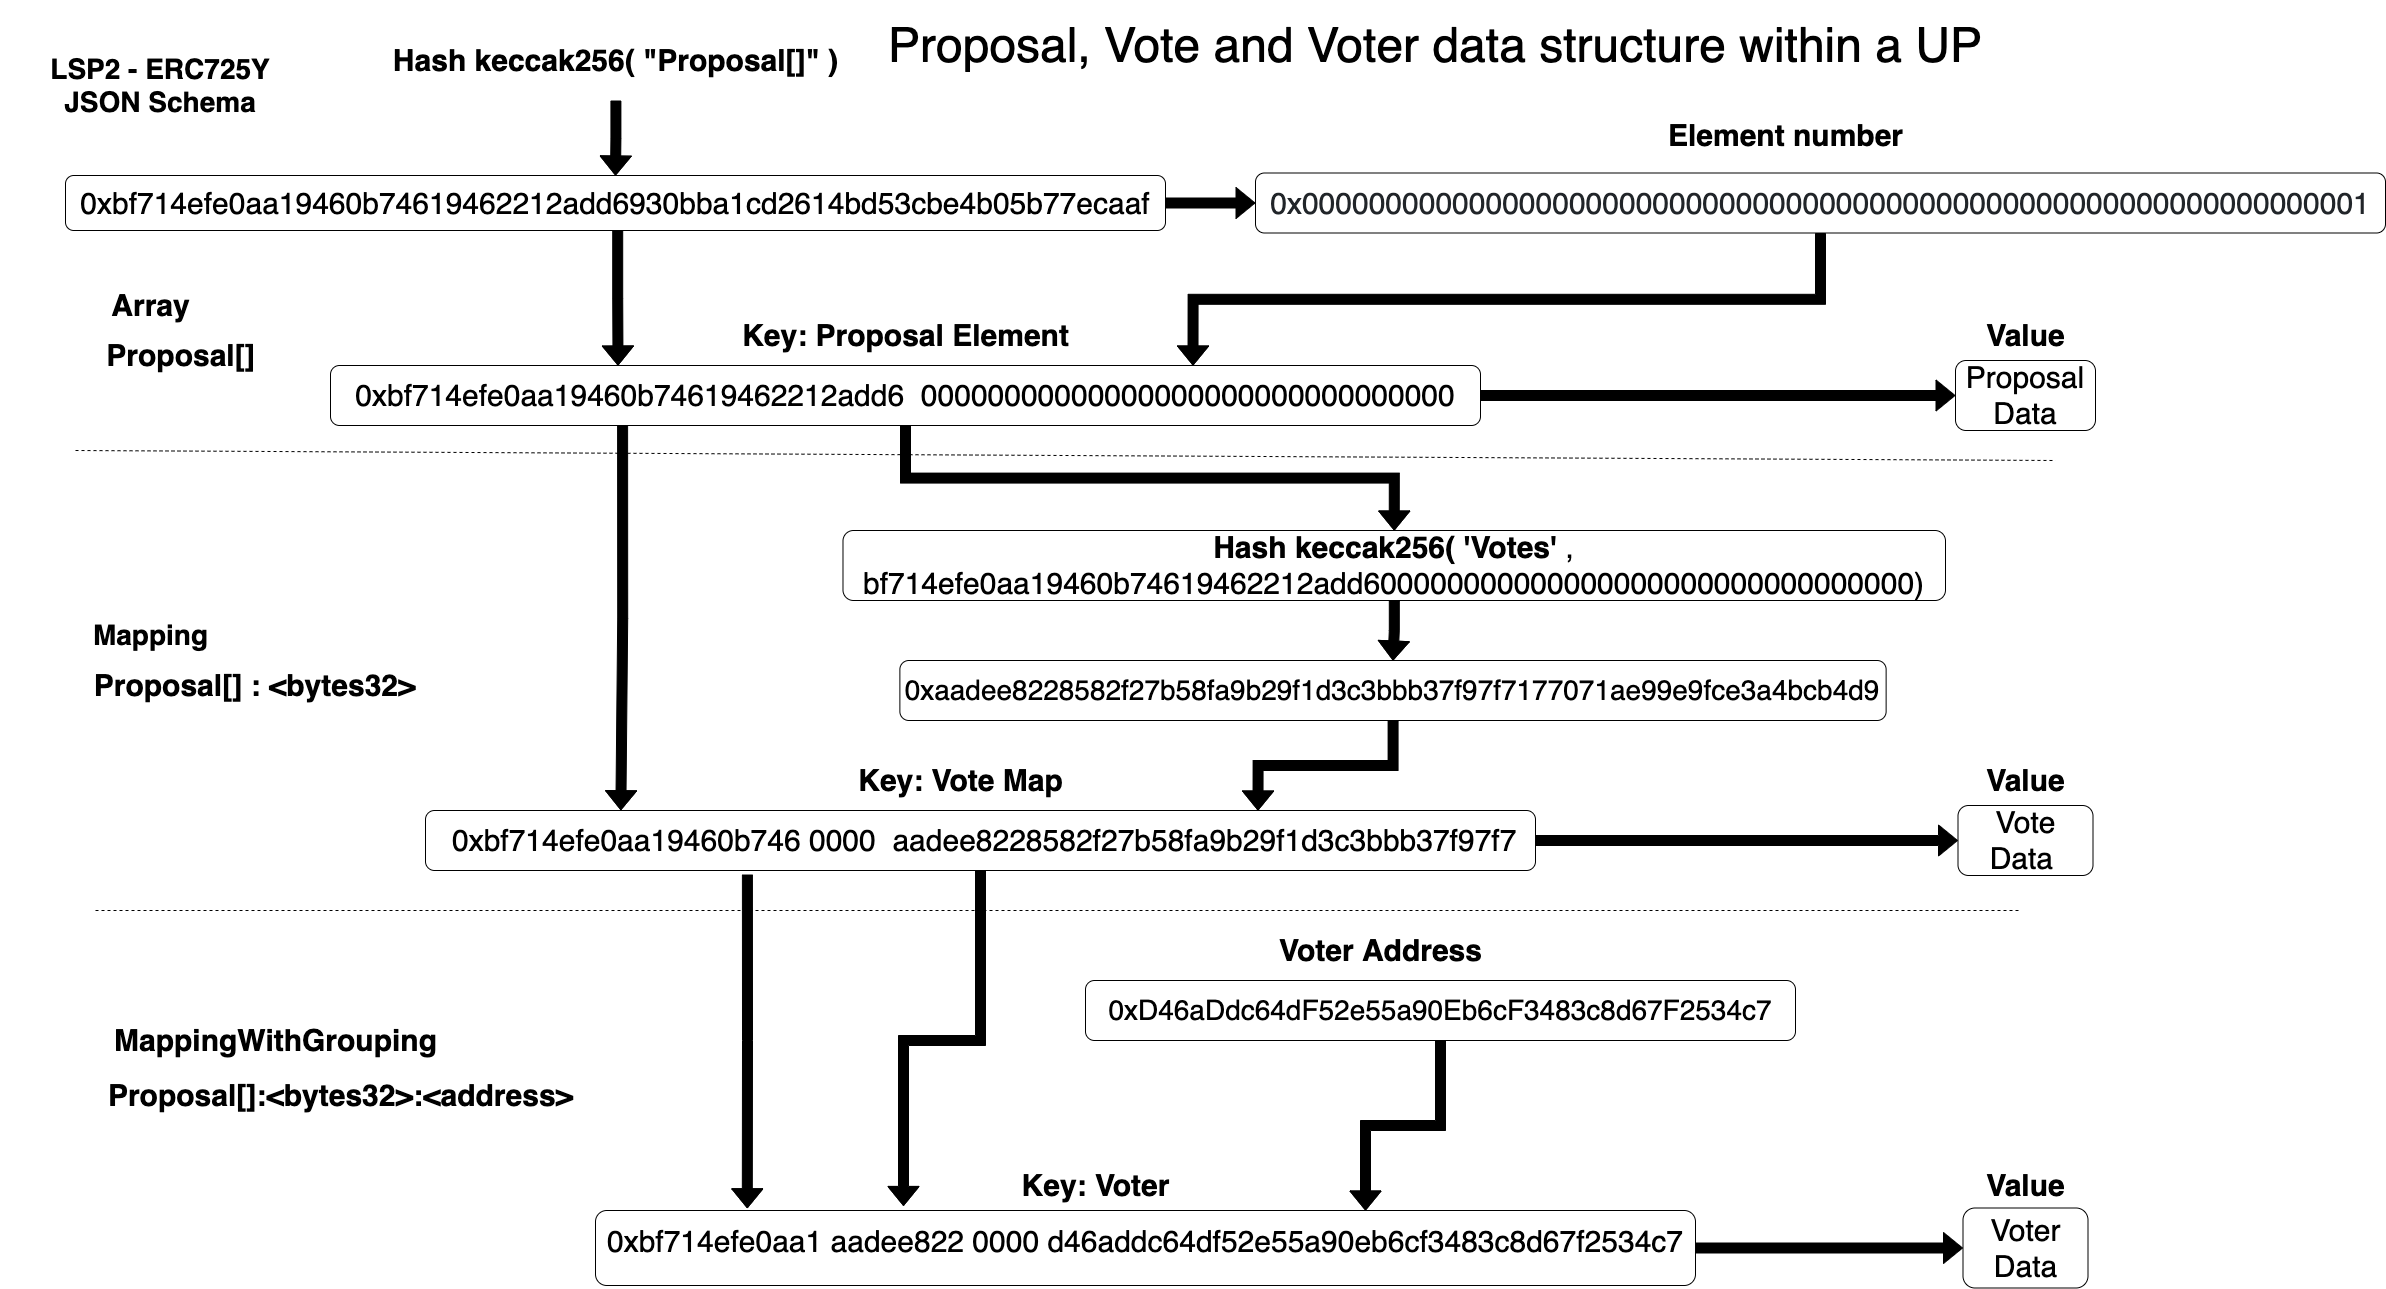

The diagram above was exported from draw.io. Its source (the exported page's mxGraphModel, read from the mxfile embedded in the PNG):
<mxGraphModel dx="3222" dy="2444" grid="1" gridSize="10" guides="1" tooltips="1" connect="1" arrows="1" fold="1" page="1" pageScale="1" pageWidth="850" pageHeight="1100" math="0" shadow="0">
  <root>
    <mxCell id="0" />
    <mxCell id="1" parent="0" />
    <mxCell id="E_pzNGyG5GMrtMAU5Ksr-4" style="edgeStyle=orthogonalEdgeStyle;rounded=0;orthogonalLoop=1;jettySize=auto;html=1;entryX=0;entryY=0.5;entryDx=0;entryDy=0;shape=flexArrow;fillColor=#000000;" parent="1" source="E_pzNGyG5GMrtMAU5Ksr-1" target="E_pzNGyG5GMrtMAU5Ksr-3" edge="1">
      <mxGeometry relative="1" as="geometry" />
    </mxCell>
    <mxCell id="E_pzNGyG5GMrtMAU5Ksr-5" style="edgeStyle=orthogonalEdgeStyle;rounded=0;orthogonalLoop=1;jettySize=auto;html=1;entryX=0.25;entryY=0;entryDx=0;entryDy=0;shape=flexArrow;fillColor=#000000;exitX=0.502;exitY=0.984;exitDx=0;exitDy=0;exitPerimeter=0;" parent="1" source="E_pzNGyG5GMrtMAU5Ksr-1" target="E_pzNGyG5GMrtMAU5Ksr-6" edge="1">
      <mxGeometry relative="1" as="geometry">
        <mxPoint x="290" y="160" as="targetPoint" />
      </mxGeometry>
    </mxCell>
    <mxCell id="E_pzNGyG5GMrtMAU5Ksr-1" value="&lt;font style=&quot;font-size: 30px&quot;&gt;0xbf714efe0aa19460b74619462212add6930bba1cd2614bd53cbe4b05b77ecaaf&lt;/font&gt;" style="rounded=1;whiteSpace=wrap;html=1;fontSize=30;" parent="1" vertex="1">
      <mxGeometry x="-360" y="45" width="1100" height="55" as="geometry" />
    </mxCell>
    <mxCell id="E_pzNGyG5GMrtMAU5Ksr-7" style="edgeStyle=orthogonalEdgeStyle;rounded=0;orthogonalLoop=1;jettySize=auto;html=1;entryX=0.75;entryY=0;entryDx=0;entryDy=0;shape=flexArrow;fillColor=#000000;" parent="1" source="E_pzNGyG5GMrtMAU5Ksr-3" target="E_pzNGyG5GMrtMAU5Ksr-6" edge="1">
      <mxGeometry relative="1" as="geometry" />
    </mxCell>
    <mxCell id="E_pzNGyG5GMrtMAU5Ksr-3" value="&lt;span style=&quot;color: rgb(33 , 37 , 41) ; background-color: rgb(255 , 255 , 255)&quot;&gt;&lt;font style=&quot;font-size: 30px&quot;&gt;0x0000000000000000000000000000000000000000000000000000000000000001&lt;/font&gt;&lt;/span&gt;" style="rounded=1;whiteSpace=wrap;html=1;" parent="1" vertex="1">
      <mxGeometry x="830" y="42.5" width="1130" height="60" as="geometry" />
    </mxCell>
    <mxCell id="E_pzNGyG5GMrtMAU5Ksr-10" style="edgeStyle=orthogonalEdgeStyle;rounded=0;orthogonalLoop=1;jettySize=auto;html=1;shape=flexArrow;fillColor=#000000;" parent="1" source="E_pzNGyG5GMrtMAU5Ksr-6" target="E_pzNGyG5GMrtMAU5Ksr-11" edge="1">
      <mxGeometry relative="1" as="geometry">
        <mxPoint x="1060" y="260" as="targetPoint" />
      </mxGeometry>
    </mxCell>
    <mxCell id="E_pzNGyG5GMrtMAU5Ksr-12" style="edgeStyle=orthogonalEdgeStyle;rounded=0;orthogonalLoop=1;jettySize=auto;html=1;entryX=0.5;entryY=0;entryDx=0;entryDy=0;shape=flexArrow;fillColor=#000000;" parent="1" source="E_pzNGyG5GMrtMAU5Ksr-6" target="E_pzNGyG5GMrtMAU5Ksr-9" edge="1">
      <mxGeometry relative="1" as="geometry">
        <mxPoint x="600" y="398" as="targetPoint" />
      </mxGeometry>
    </mxCell>
    <mxCell id="2tYzA6rFIPvVqBQ_cAQg-45" style="edgeStyle=orthogonalEdgeStyle;rounded=0;orthogonalLoop=1;jettySize=auto;html=1;entryX=0.176;entryY=-0.005;entryDx=0;entryDy=0;entryPerimeter=0;exitX=0.254;exitY=0.99;exitDx=0;exitDy=0;exitPerimeter=0;shape=flexArrow;fillColor=#000000;" parent="1" source="E_pzNGyG5GMrtMAU5Ksr-6" target="E_pzNGyG5GMrtMAU5Ksr-14" edge="1">
      <mxGeometry relative="1" as="geometry">
        <mxPoint x="321" y="293" as="sourcePoint" />
      </mxGeometry>
    </mxCell>
    <mxCell id="E_pzNGyG5GMrtMAU5Ksr-6" value="&lt;font style=&quot;font-size: 30px&quot;&gt;0xbf714efe0aa19460b74619462212add6&amp;nbsp; 00000000000000000000000000000000&lt;/font&gt;" style="rounded=1;whiteSpace=wrap;html=1;" parent="1" vertex="1">
      <mxGeometry x="-95" y="235" width="1150" height="60" as="geometry" />
    </mxCell>
    <mxCell id="E_pzNGyG5GMrtMAU5Ksr-27" style="edgeStyle=orthogonalEdgeStyle;rounded=0;orthogonalLoop=1;jettySize=auto;html=1;entryX=0.5;entryY=0;entryDx=0;entryDy=0;shape=flexArrow;fillColor=#000000;" parent="1" source="E_pzNGyG5GMrtMAU5Ksr-9" target="E_pzNGyG5GMrtMAU5Ksr-15" edge="1">
      <mxGeometry relative="1" as="geometry" />
    </mxCell>
    <mxCell id="E_pzNGyG5GMrtMAU5Ksr-9" value="&lt;font style=&quot;font-size: 30px&quot;&gt;&lt;font&gt;&lt;b&gt;Hash keccak256( 'Votes' &lt;/b&gt;, bf714efe0aa19460b74619462212add600000000000000000000000000000000&lt;/font&gt;)&lt;/font&gt;" style="rounded=1;whiteSpace=wrap;html=1;" parent="1" vertex="1">
      <mxGeometry x="417.49" y="400" width="1102.51" height="70" as="geometry" />
    </mxCell>
    <mxCell id="E_pzNGyG5GMrtMAU5Ksr-11" value="&lt;font style=&quot;font-size: 30px&quot;&gt;Proposal Data&lt;/font&gt;" style="rounded=1;whiteSpace=wrap;html=1;" parent="1" vertex="1">
      <mxGeometry x="1530" y="230" width="140" height="70" as="geometry" />
    </mxCell>
    <mxCell id="E_pzNGyG5GMrtMAU5Ksr-19" style="edgeStyle=orthogonalEdgeStyle;rounded=0;orthogonalLoop=1;jettySize=auto;html=1;shape=flexArrow;fillColor=#000000;" parent="1" source="E_pzNGyG5GMrtMAU5Ksr-14" target="E_pzNGyG5GMrtMAU5Ksr-20" edge="1">
      <mxGeometry relative="1" as="geometry">
        <mxPoint x="1020" y="710" as="targetPoint" />
      </mxGeometry>
    </mxCell>
    <mxCell id="E_pzNGyG5GMrtMAU5Ksr-33" style="edgeStyle=orthogonalEdgeStyle;rounded=0;orthogonalLoop=1;jettySize=auto;html=1;entryX=0.28;entryY=-0.061;entryDx=0;entryDy=0;entryPerimeter=0;shape=flexArrow;fillColor=#000000;" parent="1" source="E_pzNGyG5GMrtMAU5Ksr-14" target="E_pzNGyG5GMrtMAU5Ksr-22" edge="1">
      <mxGeometry relative="1" as="geometry" />
    </mxCell>
    <mxCell id="TVY8tIT-MihoKSKUrj3m-2" style="edgeStyle=orthogonalEdgeStyle;rounded=0;orthogonalLoop=1;jettySize=auto;html=1;exitX=0.29;exitY=1.067;exitDx=0;exitDy=0;exitPerimeter=0;shape=flexArrow;fillColor=#000000;entryX=0.138;entryY=-0.03;entryDx=0;entryDy=0;entryPerimeter=0;" parent="1" source="E_pzNGyG5GMrtMAU5Ksr-14" target="E_pzNGyG5GMrtMAU5Ksr-22" edge="1">
      <mxGeometry relative="1" as="geometry">
        <mxPoint x="370" y="1080" as="targetPoint" />
      </mxGeometry>
    </mxCell>
    <mxCell id="E_pzNGyG5GMrtMAU5Ksr-14" value="&lt;font&gt;&lt;font style=&quot;font-size: 30px&quot;&gt;&amp;nbsp;0xbf714efe0aa19460b746 0000&amp;nbsp; aadee8228582f27b58fa9b29f1d3c3bbb37f97f7&lt;/font&gt;&lt;br&gt;&lt;/font&gt;" style="rounded=1;whiteSpace=wrap;html=1;fontSize=28;" parent="1" vertex="1">
      <mxGeometry y="680" width="1110" height="60" as="geometry" />
    </mxCell>
    <mxCell id="E_pzNGyG5GMrtMAU5Ksr-28" style="edgeStyle=orthogonalEdgeStyle;rounded=0;orthogonalLoop=1;jettySize=auto;html=1;entryX=0.75;entryY=0;entryDx=0;entryDy=0;shape=flexArrow;fillColor=#000000;" parent="1" source="E_pzNGyG5GMrtMAU5Ksr-15" target="E_pzNGyG5GMrtMAU5Ksr-14" edge="1">
      <mxGeometry relative="1" as="geometry" />
    </mxCell>
    <mxCell id="E_pzNGyG5GMrtMAU5Ksr-15" value="&lt;font style=&quot;font-size: 28px&quot;&gt;0xaadee8228582f27b58fa9b29f1d3c3bbb37f97f7177071ae99e9fce3a4bcb4d9&lt;/font&gt;" style="rounded=1;whiteSpace=wrap;html=1;" parent="1" vertex="1">
      <mxGeometry x="474.38" y="530" width="986.25" height="60" as="geometry" />
    </mxCell>
    <mxCell id="E_pzNGyG5GMrtMAU5Ksr-20" value="&lt;font style=&quot;font-size: 30px&quot;&gt;Vote Data&amp;nbsp;&lt;/font&gt;" style="rounded=1;whiteSpace=wrap;html=1;" parent="1" vertex="1">
      <mxGeometry x="1532.5" y="675" width="135" height="70" as="geometry" />
    </mxCell>
    <mxCell id="E_pzNGyG5GMrtMAU5Ksr-23" style="edgeStyle=orthogonalEdgeStyle;rounded=0;orthogonalLoop=1;jettySize=auto;html=1;shape=flexArrow;fillColor=#000000;" parent="1" source="E_pzNGyG5GMrtMAU5Ksr-22" target="E_pzNGyG5GMrtMAU5Ksr-24" edge="1">
      <mxGeometry relative="1" as="geometry">
        <mxPoint x="1075" y="1110" as="targetPoint" />
      </mxGeometry>
    </mxCell>
    <mxCell id="E_pzNGyG5GMrtMAU5Ksr-22" value="&lt;font&gt;&lt;font style=&quot;font-size: 30px&quot;&gt;0xbf714efe0aa1 aadee822 0000 d46addc64df52e55a90eb6cf3483c8d67f2534c7&lt;br&gt;&lt;/font&gt;&lt;br&gt;&lt;/font&gt;" style="rounded=1;whiteSpace=wrap;html=1;" parent="1" vertex="1">
      <mxGeometry x="170" y="1080" width="1100" height="75" as="geometry" />
    </mxCell>
    <mxCell id="E_pzNGyG5GMrtMAU5Ksr-24" value="&lt;font style=&quot;font-size: 30px&quot;&gt;Voter Data&lt;/font&gt;" style="rounded=1;whiteSpace=wrap;html=1;" parent="1" vertex="1">
      <mxGeometry x="1537.5" y="1077.5" width="125" height="80" as="geometry" />
    </mxCell>
    <mxCell id="E_pzNGyG5GMrtMAU5Ksr-32" style="edgeStyle=orthogonalEdgeStyle;rounded=0;orthogonalLoop=1;jettySize=auto;html=1;shape=flexArrow;fillColor=#000000;" parent="1" source="E_pzNGyG5GMrtMAU5Ksr-31" edge="1">
      <mxGeometry relative="1" as="geometry">
        <mxPoint x="940" y="1080" as="targetPoint" />
      </mxGeometry>
    </mxCell>
    <mxCell id="E_pzNGyG5GMrtMAU5Ksr-31" value="&lt;font style=&quot;font-size: 28px&quot;&gt;0xD46aDdc64dF52e55a90Eb6cF3483c8d67F2534c7&lt;/font&gt;" style="rounded=1;whiteSpace=wrap;html=1;" parent="1" vertex="1">
      <mxGeometry x="660" y="850" width="710" height="60" as="geometry" />
    </mxCell>
    <mxCell id="E_pzNGyG5GMrtMAU5Ksr-34" value="&lt;font style=&quot;font-size: 30px&quot;&gt;&lt;b&gt;Voter Address&lt;/b&gt;&lt;/font&gt;" style="text;html=1;align=center;verticalAlign=middle;resizable=0;points=[];autosize=1;" parent="1" vertex="1">
      <mxGeometry x="845" y="805" width="220" height="30" as="geometry" />
    </mxCell>
    <mxCell id="TVY8tIT-MihoKSKUrj3m-1" style="edgeStyle=orthogonalEdgeStyle;rounded=0;orthogonalLoop=1;jettySize=auto;html=1;shape=flexArrow;fillColor=#000000;" parent="1" source="2tYzA6rFIPvVqBQ_cAQg-1" target="E_pzNGyG5GMrtMAU5Ksr-1" edge="1">
      <mxGeometry relative="1" as="geometry" />
    </mxCell>
    <mxCell id="2tYzA6rFIPvVqBQ_cAQg-1" value="&lt;b&gt;&lt;font style=&quot;font-size: 30px&quot;&gt;Hash keccak256( &quot;Proposal[]&quot; )&lt;/font&gt;&lt;/b&gt;" style="text;html=1;strokeColor=none;fillColor=none;align=center;verticalAlign=middle;whiteSpace=wrap;rounded=0;" parent="1" vertex="1">
      <mxGeometry x="-44" y="-110" width="468.75" height="80" as="geometry" />
    </mxCell>
    <mxCell id="2tYzA6rFIPvVqBQ_cAQg-3" value="&lt;font&gt;&lt;b&gt;&lt;font style=&quot;font-size: 28px&quot;&gt;LSP2 - ERC725Y&lt;br&gt;JSON Schema&lt;/font&gt;&lt;/b&gt;&lt;br&gt;&lt;/font&gt;" style="text;html=1;strokeColor=none;fillColor=none;align=center;verticalAlign=middle;whiteSpace=wrap;rounded=0;" parent="1" vertex="1">
      <mxGeometry x="-425" y="-80" width="320" height="70" as="geometry" />
    </mxCell>
    <mxCell id="2tYzA6rFIPvVqBQ_cAQg-7" value="&lt;font style=&quot;font-size: 30px&quot;&gt;&lt;b&gt;Array&lt;/b&gt;&lt;/font&gt;" style="text;html=1;align=center;verticalAlign=middle;resizable=0;points=[];autosize=1;" parent="1" vertex="1">
      <mxGeometry x="-320" y="160" width="90" height="30" as="geometry" />
    </mxCell>
    <mxCell id="2tYzA6rFIPvVqBQ_cAQg-10" value="" style="endArrow=none;dashed=1;html=1;" parent="1" edge="1">
      <mxGeometry width="50" height="50" relative="1" as="geometry">
        <mxPoint x="-330" y="780" as="sourcePoint" />
        <mxPoint x="1595" y="780" as="targetPoint" />
      </mxGeometry>
    </mxCell>
    <mxCell id="2tYzA6rFIPvVqBQ_cAQg-14" value="&lt;font style=&quot;font-size: 30px&quot;&gt;&lt;b&gt;Element number&lt;/b&gt;&lt;/font&gt;" style="text;html=1;align=center;verticalAlign=middle;resizable=0;points=[];autosize=1;" parent="1" vertex="1">
      <mxGeometry x="1235" y="-10" width="250" height="30" as="geometry" />
    </mxCell>
    <mxCell id="2tYzA6rFIPvVqBQ_cAQg-15" value="" style="endArrow=none;dashed=1;html=1;" parent="1" edge="1">
      <mxGeometry width="50" height="50" relative="1" as="geometry">
        <mxPoint x="-350" y="320" as="sourcePoint" />
        <mxPoint x="1630" y="330" as="targetPoint" />
      </mxGeometry>
    </mxCell>
    <mxCell id="2tYzA6rFIPvVqBQ_cAQg-20" value="&lt;font style=&quot;font-size: 30px&quot;&gt;&lt;b&gt;MappingWithGrouping&lt;/b&gt;&lt;/font&gt;" style="text;html=1;align=center;verticalAlign=middle;resizable=0;points=[];autosize=1;" parent="1" vertex="1">
      <mxGeometry x="-320" y="895" width="340" height="30" as="geometry" />
    </mxCell>
    <mxCell id="2tYzA6rFIPvVqBQ_cAQg-22" value="&lt;font style=&quot;font-size: 30px&quot;&gt;&lt;b&gt;Key: Proposal Element&lt;/b&gt;&lt;/font&gt;" style="text;html=1;align=center;verticalAlign=middle;resizable=0;points=[];autosize=1;" parent="1" vertex="1">
      <mxGeometry x="310" y="190" width="340" height="30" as="geometry" />
    </mxCell>
    <mxCell id="2tYzA6rFIPvVqBQ_cAQg-23" value="&lt;font style=&quot;font-size: 30px&quot;&gt;&lt;b&gt;Key: Vote Map&lt;/b&gt;&lt;/font&gt;" style="text;html=1;align=center;verticalAlign=middle;resizable=0;points=[];autosize=1;" parent="1" vertex="1">
      <mxGeometry x="425" y="635" width="220" height="30" as="geometry" />
    </mxCell>
    <mxCell id="2tYzA6rFIPvVqBQ_cAQg-25" value="&lt;font style=&quot;font-size: 30px&quot;&gt;&lt;b&gt;Value&lt;/b&gt;&lt;/font&gt;" style="text;html=1;align=center;verticalAlign=middle;resizable=0;points=[];autosize=1;" parent="1" vertex="1">
      <mxGeometry x="1555" y="190" width="90" height="30" as="geometry" />
    </mxCell>
    <mxCell id="2tYzA6rFIPvVqBQ_cAQg-26" value="&lt;font style=&quot;font-size: 30px&quot;&gt;&lt;b&gt;Value&lt;/b&gt;&lt;/font&gt;" style="text;html=1;align=center;verticalAlign=middle;resizable=0;points=[];autosize=1;" parent="1" vertex="1">
      <mxGeometry x="1555" y="635" width="90" height="30" as="geometry" />
    </mxCell>
    <mxCell id="2tYzA6rFIPvVqBQ_cAQg-27" value="&lt;font style=&quot;font-size: 30px&quot;&gt;&lt;b&gt;Value&lt;/b&gt;&lt;/font&gt;" style="text;html=1;align=center;verticalAlign=middle;resizable=0;points=[];autosize=1;" parent="1" vertex="1">
      <mxGeometry x="1555" y="1040" width="90" height="30" as="geometry" />
    </mxCell>
    <mxCell id="2tYzA6rFIPvVqBQ_cAQg-31" value="&lt;font style=&quot;font-size: 30px&quot;&gt;&lt;b&gt;&amp;nbsp;Proposal[] : &amp;lt;bytes32&amp;gt;&lt;/b&gt;&lt;/font&gt;" style="text;html=1;align=center;verticalAlign=middle;resizable=0;points=[];autosize=1;" parent="1" vertex="1">
      <mxGeometry x="-350" y="540" width="350" height="30" as="geometry" />
    </mxCell>
    <mxCell id="2tYzA6rFIPvVqBQ_cAQg-34" value="&lt;font style=&quot;font-size: 30px&quot;&gt;&lt;b&gt;Proposal[]&lt;/b&gt;&lt;/font&gt;" style="text;html=1;align=center;verticalAlign=middle;resizable=0;points=[];autosize=1;" parent="1" vertex="1">
      <mxGeometry x="-325" y="210" width="160" height="30" as="geometry" />
    </mxCell>
    <mxCell id="2tYzA6rFIPvVqBQ_cAQg-35" value="&lt;b&gt;&lt;font style=&quot;font-size: 28px&quot;&gt;Mapping&lt;/font&gt;&lt;/b&gt;" style="text;html=1;align=center;verticalAlign=middle;resizable=0;points=[];autosize=1;" parent="1" vertex="1">
      <mxGeometry x="-340" y="490" width="130" height="30" as="geometry" />
    </mxCell>
    <mxCell id="2tYzA6rFIPvVqBQ_cAQg-39" value="&lt;font style=&quot;font-size: 30px&quot;&gt;&lt;b&gt;Proposal[]:&amp;lt;bytes32&amp;gt;:&amp;lt;address&amp;gt;&lt;/b&gt;&lt;/font&gt;" style="text;html=1;align=center;verticalAlign=middle;resizable=0;points=[];autosize=1;fontSize=30;" parent="1" vertex="1">
      <mxGeometry x="-325" y="945" width="480" height="40" as="geometry" />
    </mxCell>
    <mxCell id="2tYzA6rFIPvVqBQ_cAQg-44" value="&lt;font style=&quot;font-size: 30px&quot;&gt;&lt;b&gt;Key: Voter&lt;/b&gt;&lt;/font&gt;" style="text;html=1;align=center;verticalAlign=middle;resizable=0;points=[];autosize=1;" parent="1" vertex="1">
      <mxGeometry x="590" y="1040" width="160" height="30" as="geometry" />
    </mxCell>
    <mxCell id="2tYzA6rFIPvVqBQ_cAQg-46" value="&lt;font style=&quot;font-size: 48px&quot;&gt;Proposal, Vote and Voter data structure within a UP&lt;/font&gt;" style="text;html=1;strokeColor=none;fillColor=none;align=center;verticalAlign=middle;whiteSpace=wrap;rounded=0;" parent="1" vertex="1">
      <mxGeometry x="460" y="-130" width="1100" height="90" as="geometry" />
    </mxCell>
  </root>
</mxGraphModel>